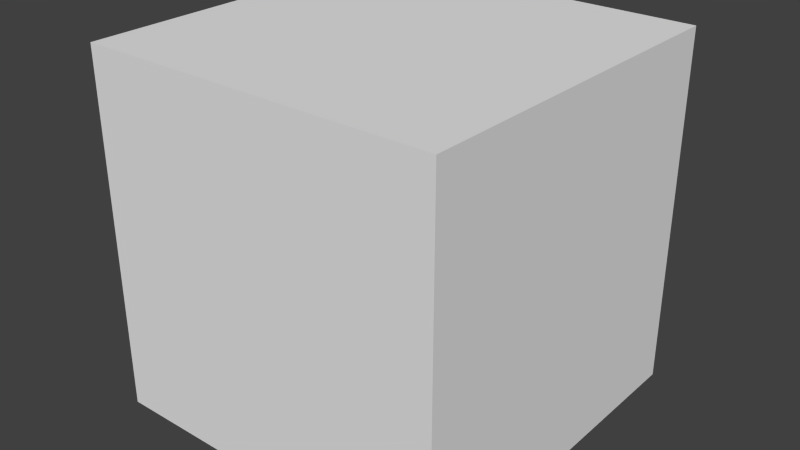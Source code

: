 # Source: cube.blend  (saved by Blender 2.69.0; exported with 4.5.12 LTS)
import bpy
from mathutils import Matrix  # noqa: F401  (used for matrix-valued properties, if any)

bpy.ops.wm.read_factory_settings(use_empty=True)
scene = bpy.context.scene
scene.name = 'Scene'

# ---- collections
col_collection_1 = bpy.data.collections.new('Collection 1'); scene.collection.children.link(col_collection_1)

# ---- materials (node trees are filled in below, after node groups)
mat_material = bpy.data.materials.new('Material')
mat_material.alpha_threshold = 0.0
mat_material.use_transparent_shadow = False
mat_material.roughness = 0.5
mat_material.line_color = (0.0, 0.0, 0.0, 1.0)

# ---- material node trees

# ---- world
world_world = bpy.data.worlds.new('World'); scene.world = world_world
world_world.color = (0.05088, 0.05088, 0.05088)
world_world.use_sun_shadow = False
world_world.sun_shadow_jitter_overblur = 0.0
world_world.cycles.sampling_method = 'MANUAL'
world_world.cycles.sample_map_resolution = 256

# ---- meshes
me_cube = bpy.data.meshes.new('Cube')
me_cube.from_pydata([(1.0, 1.0, -1.0), (1.0, -1.0, -1.0), (-1.0, -1.0, -1.0), (-1.0, 1.0, -1.0), (1.0, 1.0, 1.0), (1.0, -1.0, 1.0), (-1.0, -1.0, 1.0), (-1.0, 1.0, 1.0)], [], [(0, 1, 2, 3), (4, 7, 6, 5), (0, 4, 5, 1), (1, 5, 6, 2), (2, 6, 7, 3), (4, 0, 3, 7)])
me_cube.materials.append(mat_material)
me_cube.use_remesh_preserve_volume = False
me_cube.use_remesh_preserve_attributes = False
me_cube.use_mirror_vertex_groups = False
me_cube.update()

# ---- objects
ob_cube = bpy.data.objects.new('Cube', me_cube)

# ---- transforms, parenting, visibility, modifiers, constraints
ob_cube.location = (0.0, 0.0, 0.0)
ob_cube.scale = (0.25, 0.25, 0.25)
ob_cube.lock_rotations_4d = False
ob_cube.empty_display_type = 'ARROWS'
ob_cube.lineart.crease_threshold = 0.0

# ---- collection membership
col_collection_1.objects.link(ob_cube)

# ---- scene / render settings (as saved in the file)
scene.frame_start = 1; scene.frame_end = 250; scene.frame_set(1)
scene.render.engine = 'BLENDER_EEVEE_NEXT'
scene.render.image_settings.compression = 90
scene.render.resolution_percentage = 50
scene.render.dither_intensity = 0.0
scene.cycles.use_denoising = False
scene.cycles.samples = 10
scene.cycles.sampling_pattern = 'TABULATED_SOBOL'
scene.cycles.light_sampling_threshold = 0.0
scene.cycles.use_adaptive_sampling = False
scene.cycles.use_light_tree = False
scene.cycles.blur_glossy = 0.0
scene.cycles.volume_bounces = 1
scene.cycles.pixel_filter_type = 'GAUSSIAN'
scene.cycles.sample_clamp_indirect = 0.0
scene.view_settings.view_transform = 'Standard'
bpy.context.view_layer.update()

# ---- added for rendering (the .blend has no active camera and no usable light): camera, sun
cam_auto = bpy.data.cameras.new('AutoCamera')
cam_auto.lens = 50.0
cam_auto.sensor_width = 36.0
cam_auto.clip_end = 1000.0
ob_auto_camera = bpy.data.objects.new('AutoCamera', cam_auto)
scene.collection.objects.link(ob_auto_camera)
ob_auto_camera.location = (0.801268, -0.961522, 0.641014)
ob_auto_camera.rotation_euler = (1.09748, -7.21219e-08, 0.694738)
scene.camera = ob_auto_camera
light_auto_sun = bpy.data.lights.new('AutoSun', 'SUN')
light_auto_sun.energy = 3.0
light_auto_sun.angle = 0.0523599
ob_auto_sun = bpy.data.objects.new('AutoSun', light_auto_sun)
scene.collection.objects.link(ob_auto_sun)
ob_auto_sun.rotation_euler = (0.872665, 0.174533, 0.523599)
bpy.context.view_layer.update()
